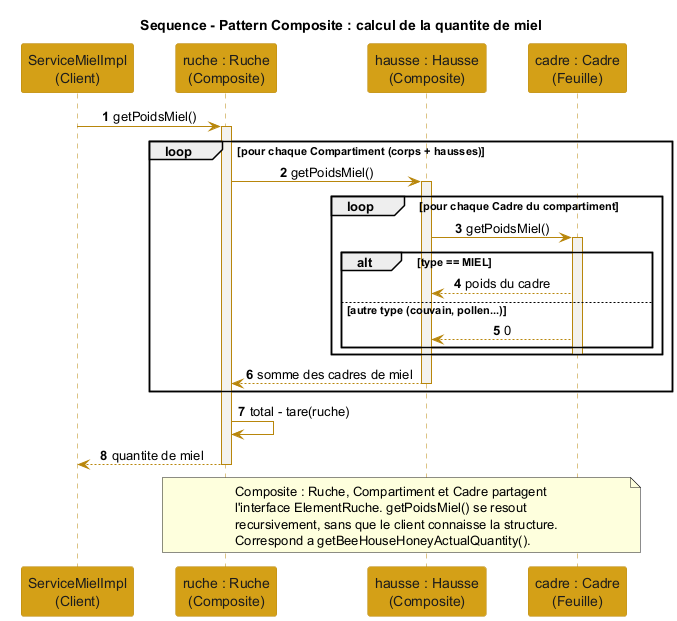

The diagram above was rendered by PlantUML. Its source (embedded in the PNG):
@startuml diagramme_sequence_composite
' Diagramme de sequence - Pattern Composite : calcul recursif du miel
skinparam shadowing false
skinparam sequenceMessageAlign center
skinparam ParticipantPadding 16
skinparam BoxPadding 12
skinparam sequence {
  ArrowColor #B8860B
  LifeLineBorderColor #B8860B
  LifeLineBackgroundColor #F3F2EE
  ParticipantBorderColor #B8860B
  ParticipantBackgroundColor #D4A017
  ParticipantFontColor #1C1C1C
  ActorBorderColor #B8860B
  ActorBackgroundColor #F3F2EE
}
title Sequence - Pattern Composite : calcul de la quantite de miel

participant "ServiceMielImpl\n(Client)" as Client
participant "ruche : Ruche\n(Composite)" as Ruche
participant "hausse : Hausse\n(Composite)" as Hausse
participant "cadre : Cadre\n(Feuille)" as Cadre

autonumber

Client -> Ruche : getPoidsMiel()
activate Ruche
loop pour chaque Compartiment (corps + hausses)
  Ruche -> Hausse : getPoidsMiel()
  activate Hausse
  loop pour chaque Cadre du compartiment
    Hausse -> Cadre : getPoidsMiel()
    activate Cadre
    alt type == MIEL
      Cadre --> Hausse : poids du cadre
    else autre type (couvain, pollen...)
      Cadre --> Hausse : 0
    end
    deactivate Cadre
  end
  Hausse --> Ruche : somme des cadres de miel
  deactivate Hausse
end
Ruche -> Ruche : total - tare(ruche)
Ruche --> Client : quantite de miel
deactivate Ruche

note over Ruche, Cadre
  Composite : Ruche, Compartiment et Cadre partagent
  l'interface ElementRuche. getPoidsMiel() se resout
  recursivement, sans que le client connaisse la structure.
  Correspond a getBeeHouseHoneyActualQuantity().
end note

@enduml